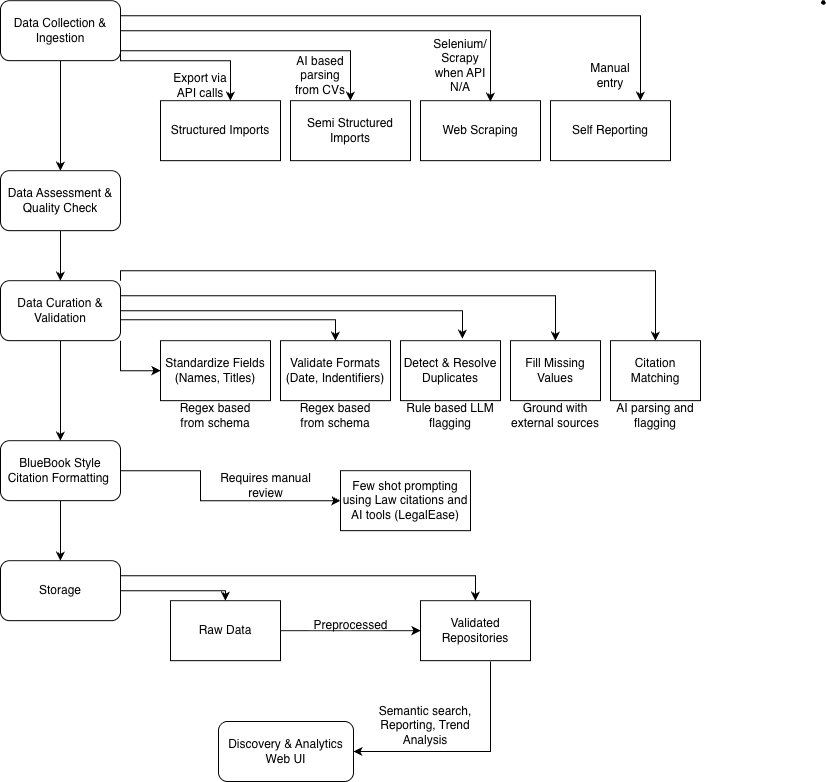

The diagram above was exported from draw.io. Its source (the exported page's mxGraphModel, read from the mxfile embedded in the PNG):
<mxGraphModel dx="1296" dy="780" grid="1" gridSize="10" guides="1" tooltips="1" connect="1" arrows="1" fold="1" page="1" pageScale="1" pageWidth="850" pageHeight="1100" math="0" shadow="0">
  <root>
    <mxCell id="0" />
    <mxCell id="1" parent="0" />
    <mxCell id="cY5yZJhEF04XZRjKsOOi-6" edge="1" parent="1" source="cY5yZJhEF04XZRjKsOOi-3" style="edgeStyle=orthogonalEdgeStyle;rounded=0;orthogonalLoop=1;jettySize=auto;html=1;" target="cY5yZJhEF04XZRjKsOOi-4" value="">
      <mxGeometry relative="1" as="geometry" />
    </mxCell>
    <mxCell id="cY5yZJhEF04XZRjKsOOi-10" edge="1" parent="1" source="cY5yZJhEF04XZRjKsOOi-3" style="edgeStyle=orthogonalEdgeStyle;rounded=0;orthogonalLoop=1;jettySize=auto;html=1;exitX=1;exitY=0.75;exitDx=0;exitDy=0;" target="cY5yZJhEF04XZRjKsOOi-9">
      <mxGeometry relative="1" as="geometry">
        <Array as="points">
          <mxPoint x="320" y="159.16" />
          <mxPoint x="550" y="159.16" />
        </Array>
        <mxPoint x="550" y="199.16" as="targetPoint" />
      </mxGeometry>
    </mxCell>
    <mxCell id="cY5yZJhEF04XZRjKsOOi-15" edge="1" parent="1" source="cY5yZJhEF04XZRjKsOOi-3" style="edgeStyle=orthogonalEdgeStyle;rounded=0;orthogonalLoop=1;jettySize=auto;html=1;exitX=1;exitY=0.25;exitDx=0;exitDy=0;entryX=0.75;entryY=0;entryDx=0;entryDy=0;" target="cY5yZJhEF04XZRjKsOOi-13">
      <mxGeometry relative="1" as="geometry" />
    </mxCell>
    <mxCell id="cY5yZJhEF04XZRjKsOOi-3" parent="1" style="rounded=1;whiteSpace=wrap;html=1;" value="Data Collection &amp;amp; Ingestion" vertex="1">
      <mxGeometry height="60" width="120" x="200" y="109.16" as="geometry" />
    </mxCell>
    <mxCell id="cY5yZJhEF04XZRjKsOOi-25" edge="1" parent="1" source="cY5yZJhEF04XZRjKsOOi-4" style="edgeStyle=orthogonalEdgeStyle;rounded=0;orthogonalLoop=1;jettySize=auto;html=1;" target="cY5yZJhEF04XZRjKsOOi-24" value="">
      <mxGeometry relative="1" as="geometry" />
    </mxCell>
    <mxCell id="cY5yZJhEF04XZRjKsOOi-4" parent="1" style="rounded=1;whiteSpace=wrap;html=1;" value="Data Assessment &amp;amp; Quality Check" vertex="1">
      <mxGeometry height="60" width="120" x="200" y="279.16" as="geometry" />
    </mxCell>
    <mxCell id="cY5yZJhEF04XZRjKsOOi-7" parent="1" style="rounded=0;whiteSpace=wrap;html=1;" value="Structured Imports" vertex="1">
      <mxGeometry height="60" width="120" x="360" y="209.16" as="geometry" />
    </mxCell>
    <mxCell id="cY5yZJhEF04XZRjKsOOi-8" edge="1" parent="1" source="cY5yZJhEF04XZRjKsOOi-3" style="edgeStyle=orthogonalEdgeStyle;rounded=0;orthogonalLoop=1;jettySize=auto;html=1;entryX=0.583;entryY=0;entryDx=0;entryDy=0;entryPerimeter=0;exitX=1;exitY=0.75;exitDx=0;exitDy=0;" target="cY5yZJhEF04XZRjKsOOi-7">
      <mxGeometry relative="1" as="geometry">
        <Array as="points">
          <mxPoint x="320" y="169.16" />
          <mxPoint x="430" y="169.16" />
        </Array>
        <mxPoint x="320" y="169.16" as="sourcePoint" />
      </mxGeometry>
    </mxCell>
    <mxCell id="cY5yZJhEF04XZRjKsOOi-9" parent="1" style="rounded=0;whiteSpace=wrap;html=1;" value="Semi Structured Imports" vertex="1">
      <mxGeometry height="60" width="120" x="490" y="209.16" as="geometry" />
    </mxCell>
    <mxCell id="cY5yZJhEF04XZRjKsOOi-12" parent="1" style="rounded=0;whiteSpace=wrap;html=1;" value="Web Scraping" vertex="1">
      <mxGeometry height="60" width="120" x="620" y="209.16" as="geometry" />
    </mxCell>
    <mxCell id="cY5yZJhEF04XZRjKsOOi-13" parent="1" style="rounded=0;whiteSpace=wrap;html=1;" value="Self Reporting" vertex="1">
      <mxGeometry height="60" width="120" x="750" y="209.16" as="geometry" />
    </mxCell>
    <mxCell id="cY5yZJhEF04XZRjKsOOi-14" edge="1" parent="1" source="cY5yZJhEF04XZRjKsOOi-3" style="edgeStyle=orthogonalEdgeStyle;rounded=0;orthogonalLoop=1;jettySize=auto;html=1;exitX=1;exitY=0.5;exitDx=0;exitDy=0;entryX=0.583;entryY=0.017;entryDx=0;entryDy=0;entryPerimeter=0;" target="cY5yZJhEF04XZRjKsOOi-12">
      <mxGeometry relative="1" as="geometry" />
    </mxCell>
    <mxCell id="cY5yZJhEF04XZRjKsOOi-16" parent="1" style="shape=stencil(fZJLbsMwDERPo+1AIvVdp+k9AsSphbp24Lj53L52taiZ1NpRFJ80JEfx7tIezo0ifZnG4bO55ePUKn5TRLlvmzFPc6R4r3h3GsbmYxy++2M5nw9L5RJ9DdflhXvhUoSzC0X6UTJs4ek3816ALvcrwGgNrQXhIgJvE2kGkgCiRnDbQDDQQQDJwVcAG8AkgJXKfwmyIC+/IERT0QQTRX1w1aZfh0TwodICWOqhiFRbQwI52QBSRb81INlAfUDegeXSDKzfro8eWuoxjCSAOfhz4Sl3XTHx+v7ZtXOqOJ73Pw==);lineShape=1;strokeColor=default;" value="" vertex="1">
      <mxGeometry height="3.7159149456207388" width="3.715870008816637" x="1021.1284069165072" y="109.15565550457359" as="geometry" />
    </mxCell>
    <mxCell id="cY5yZJhEF04XZRjKsOOi-17" parent="1" style="text;html=1;whiteSpace=wrap;strokeColor=none;fillColor=none;align=center;verticalAlign=middle;rounded=0;" value="Export via API calls" vertex="1">
      <mxGeometry height="30" width="60" x="370" y="179.16" as="geometry" />
    </mxCell>
    <mxCell id="cY5yZJhEF04XZRjKsOOi-18" parent="1" style="text;html=1;whiteSpace=wrap;strokeColor=none;fillColor=none;align=center;verticalAlign=middle;rounded=0;" value="AI based parsing from CVs" vertex="1">
      <mxGeometry height="30" width="60" x="490" y="169.16" as="geometry" />
    </mxCell>
    <mxCell id="cY5yZJhEF04XZRjKsOOi-19" parent="1" style="text;html=1;whiteSpace=wrap;strokeColor=none;fillColor=none;align=center;verticalAlign=middle;rounded=0;" value="Selenium/ Scrapy when API N/A" vertex="1">
      <mxGeometry height="30" width="60" x="630" y="159.16" as="geometry" />
    </mxCell>
    <mxCell id="cY5yZJhEF04XZRjKsOOi-21" parent="1" style="text;html=1;whiteSpace=wrap;strokeColor=none;fillColor=none;align=center;verticalAlign=middle;rounded=0;" value="Manual entry" vertex="1">
      <mxGeometry height="30" width="60" x="780" y="169.16" as="geometry" />
    </mxCell>
    <mxCell id="cY5yZJhEF04XZRjKsOOi-32" edge="1" parent="1" source="cY5yZJhEF04XZRjKsOOi-24" style="edgeStyle=orthogonalEdgeStyle;rounded=0;orthogonalLoop=1;jettySize=auto;html=1;exitX=1;exitY=1;exitDx=0;exitDy=0;entryX=0;entryY=0.5;entryDx=0;entryDy=0;" target="cY5yZJhEF04XZRjKsOOi-26">
      <mxGeometry relative="1" as="geometry" />
    </mxCell>
    <mxCell id="cY5yZJhEF04XZRjKsOOi-33" edge="1" parent="1" source="cY5yZJhEF04XZRjKsOOi-24" style="edgeStyle=orthogonalEdgeStyle;rounded=0;orthogonalLoop=1;jettySize=auto;html=1;exitX=0.975;exitY=0.65;exitDx=0;exitDy=0;entryX=0.5;entryY=0;entryDx=0;entryDy=0;exitPerimeter=0;" target="cY5yZJhEF04XZRjKsOOi-27">
      <mxGeometry relative="1" as="geometry" />
    </mxCell>
    <mxCell id="cY5yZJhEF04XZRjKsOOi-35" edge="1" parent="1" source="cY5yZJhEF04XZRjKsOOi-24" style="edgeStyle=orthogonalEdgeStyle;rounded=0;orthogonalLoop=1;jettySize=auto;html=1;exitX=1;exitY=0.25;exitDx=0;exitDy=0;entryX=0.5;entryY=0;entryDx=0;entryDy=0;" target="cY5yZJhEF04XZRjKsOOi-29">
      <mxGeometry relative="1" as="geometry" />
    </mxCell>
    <mxCell id="cY5yZJhEF04XZRjKsOOi-36" edge="1" parent="1" source="cY5yZJhEF04XZRjKsOOi-24" style="edgeStyle=orthogonalEdgeStyle;rounded=0;orthogonalLoop=1;jettySize=auto;html=1;exitX=1;exitY=0;exitDx=0;exitDy=0;entryX=0.5;entryY=0;entryDx=0;entryDy=0;" target="cY5yZJhEF04XZRjKsOOi-30">
      <mxGeometry relative="1" as="geometry">
        <Array as="points">
          <mxPoint x="320" y="379.16" />
          <mxPoint x="855" y="379.16" />
        </Array>
      </mxGeometry>
    </mxCell>
    <mxCell id="cY5yZJhEF04XZRjKsOOi-43" edge="1" parent="1" source="cY5yZJhEF04XZRjKsOOi-24" style="edgeStyle=orthogonalEdgeStyle;rounded=0;orthogonalLoop=1;jettySize=auto;html=1;" target="cY5yZJhEF04XZRjKsOOi-42" value="">
      <mxGeometry relative="1" as="geometry" />
    </mxCell>
    <mxCell id="cY5yZJhEF04XZRjKsOOi-24" parent="1" style="rounded=1;whiteSpace=wrap;html=1;" value="Data Curation &amp;amp; Validation" vertex="1">
      <mxGeometry height="60" width="120" x="200" y="389.16" as="geometry" />
    </mxCell>
    <mxCell id="cY5yZJhEF04XZRjKsOOi-26" parent="1" style="rounded=0;whiteSpace=wrap;html=1;" value="Standardize Fields (Names, Titles)" vertex="1">
      <mxGeometry height="60" width="110" x="360" y="449.16" as="geometry" />
    </mxCell>
    <mxCell id="cY5yZJhEF04XZRjKsOOi-27" parent="1" style="rounded=0;whiteSpace=wrap;html=1;" value="Validate Formats (Date, Indentifiers)" vertex="1">
      <mxGeometry height="60" width="110" x="480" y="449.16" as="geometry" />
    </mxCell>
    <mxCell id="cY5yZJhEF04XZRjKsOOi-28" parent="1" style="rounded=0;whiteSpace=wrap;html=1;" value="Detect &amp;amp; Resolve Duplicates" vertex="1">
      <mxGeometry height="60" width="100" x="600" y="449.16" as="geometry" />
    </mxCell>
    <mxCell id="cY5yZJhEF04XZRjKsOOi-29" parent="1" style="rounded=0;whiteSpace=wrap;html=1;" value="Fill Missing Values" vertex="1">
      <mxGeometry height="60" width="90" x="710" y="449.16" as="geometry" />
    </mxCell>
    <mxCell id="cY5yZJhEF04XZRjKsOOi-30" parent="1" style="rounded=0;whiteSpace=wrap;html=1;" value="Citation Matching" vertex="1">
      <mxGeometry height="60" width="90" x="810" y="449.16" as="geometry" />
    </mxCell>
    <mxCell id="cY5yZJhEF04XZRjKsOOi-31" parent="1" style="rounded=0;whiteSpace=wrap;html=1;" value="Few shot prompting using Law citations and AI tools (LegalEase)" vertex="1">
      <mxGeometry height="60" width="130" x="540" y="579.16" as="geometry" />
    </mxCell>
    <mxCell id="cY5yZJhEF04XZRjKsOOi-34" edge="1" parent="1" source="cY5yZJhEF04XZRjKsOOi-24" style="edgeStyle=orthogonalEdgeStyle;rounded=0;orthogonalLoop=1;jettySize=auto;html=1;exitX=1;exitY=0.5;exitDx=0;exitDy=0;entryX=0.62;entryY=-0.033;entryDx=0;entryDy=0;entryPerimeter=0;" target="cY5yZJhEF04XZRjKsOOi-28">
      <mxGeometry relative="1" as="geometry">
        <Array as="points">
          <mxPoint x="662" y="419.16" />
        </Array>
      </mxGeometry>
    </mxCell>
    <mxCell id="cY5yZJhEF04XZRjKsOOi-37" parent="1" style="text;html=1;whiteSpace=wrap;strokeColor=none;fillColor=none;align=center;verticalAlign=middle;rounded=0;" value="Regex based from schema" vertex="1">
      <mxGeometry height="30" width="90" x="370" y="509.16" as="geometry" />
    </mxCell>
    <mxCell id="cY5yZJhEF04XZRjKsOOi-38" parent="1" style="text;html=1;whiteSpace=wrap;strokeColor=none;fillColor=none;align=center;verticalAlign=middle;rounded=0;" value="Regex based from schema" vertex="1">
      <mxGeometry height="30" width="90" x="490" y="509.16" as="geometry" />
    </mxCell>
    <mxCell id="cY5yZJhEF04XZRjKsOOi-39" parent="1" style="text;html=1;whiteSpace=wrap;strokeColor=none;fillColor=none;align=center;verticalAlign=middle;rounded=0;" value="Rule based LLM flagging" vertex="1">
      <mxGeometry height="30" width="90" x="605" y="509.16" as="geometry" />
    </mxCell>
    <mxCell id="cY5yZJhEF04XZRjKsOOi-40" parent="1" style="text;html=1;whiteSpace=wrap;strokeColor=none;fillColor=none;align=center;verticalAlign=middle;rounded=0;" value="Ground with external sources" vertex="1">
      <mxGeometry height="30" width="100" x="705" y="509.16" as="geometry" />
    </mxCell>
    <mxCell id="cY5yZJhEF04XZRjKsOOi-41" parent="1" style="text;html=1;whiteSpace=wrap;strokeColor=none;fillColor=none;align=center;verticalAlign=middle;rounded=0;" value="AI parsing and flagging" vertex="1">
      <mxGeometry height="30" width="90" x="810" y="509.16" as="geometry" />
    </mxCell>
    <mxCell id="cY5yZJhEF04XZRjKsOOi-44" edge="1" parent="1" source="cY5yZJhEF04XZRjKsOOi-42" style="edgeStyle=orthogonalEdgeStyle;rounded=0;orthogonalLoop=1;jettySize=auto;html=1;" target="cY5yZJhEF04XZRjKsOOi-31" value="">
      <mxGeometry relative="1" as="geometry">
        <Array as="points">
          <mxPoint x="400" y="579.16" />
          <mxPoint x="400" y="609.16" />
        </Array>
      </mxGeometry>
    </mxCell>
    <mxCell id="cY5yZJhEF04XZRjKsOOi-47" edge="1" parent="1" source="cY5yZJhEF04XZRjKsOOi-42" style="edgeStyle=orthogonalEdgeStyle;rounded=0;orthogonalLoop=1;jettySize=auto;html=1;" target="cY5yZJhEF04XZRjKsOOi-46" value="">
      <mxGeometry relative="1" as="geometry" />
    </mxCell>
    <mxCell id="cY5yZJhEF04XZRjKsOOi-42" parent="1" style="rounded=1;whiteSpace=wrap;html=1;" value="BlueBook Style Citation Formatting&amp;nbsp;" vertex="1">
      <mxGeometry height="60" width="120" x="200" y="549.16" as="geometry" />
    </mxCell>
    <mxCell id="cY5yZJhEF04XZRjKsOOi-45" parent="1" style="text;html=1;whiteSpace=wrap;strokeColor=none;fillColor=none;align=center;verticalAlign=middle;rounded=0;" value="Requires manual review" vertex="1">
      <mxGeometry height="30" width="95" x="418" y="579.16" as="geometry" />
    </mxCell>
    <mxCell id="cY5yZJhEF04XZRjKsOOi-50" edge="1" parent="1" source="cY5yZJhEF04XZRjKsOOi-46" style="edgeStyle=orthogonalEdgeStyle;rounded=0;orthogonalLoop=1;jettySize=auto;html=1;exitX=0.992;exitY=0.383;exitDx=0;exitDy=0;entryX=0.5;entryY=0;entryDx=0;entryDy=0;exitPerimeter=0;" target="cY5yZJhEF04XZRjKsOOi-48">
      <mxGeometry relative="1" as="geometry">
        <Array as="points">
          <mxPoint x="319" y="699.16" />
          <mxPoint x="425" y="699.16" />
        </Array>
      </mxGeometry>
    </mxCell>
    <mxCell id="cY5yZJhEF04XZRjKsOOi-51" edge="1" parent="1" source="cY5yZJhEF04XZRjKsOOi-46" style="edgeStyle=orthogonalEdgeStyle;rounded=0;orthogonalLoop=1;jettySize=auto;html=1;exitX=1;exitY=0.25;exitDx=0;exitDy=0;entryX=0.5;entryY=0;entryDx=0;entryDy=0;" target="cY5yZJhEF04XZRjKsOOi-49">
      <mxGeometry relative="1" as="geometry" />
    </mxCell>
    <mxCell id="cY5yZJhEF04XZRjKsOOi-46" parent="1" style="rounded=1;whiteSpace=wrap;html=1;" value="Storage" vertex="1">
      <mxGeometry height="60" width="120" x="200" y="669.16" as="geometry" />
    </mxCell>
    <mxCell id="cY5yZJhEF04XZRjKsOOi-52" edge="1" parent="1" source="cY5yZJhEF04XZRjKsOOi-48" style="edgeStyle=orthogonalEdgeStyle;rounded=0;orthogonalLoop=1;jettySize=auto;html=1;">
      <mxGeometry relative="1" as="geometry">
        <mxPoint x="620" y="739.16" as="targetPoint" />
      </mxGeometry>
    </mxCell>
    <mxCell id="cY5yZJhEF04XZRjKsOOi-48" parent="1" style="rounded=0;whiteSpace=wrap;html=1;" value="Raw Data" vertex="1">
      <mxGeometry height="60" width="110" x="370" y="709.16" as="geometry" />
    </mxCell>
    <mxCell id="cY5yZJhEF04XZRjKsOOi-57" edge="1" parent="1" style="edgeStyle=orthogonalEdgeStyle;rounded=0;orthogonalLoop=1;jettySize=auto;html=1;entryX=1;entryY=0.5;entryDx=0;entryDy=0;" target="cY5yZJhEF04XZRjKsOOi-55" value="">
      <mxGeometry relative="1" as="geometry">
        <Array as="points">
          <mxPoint x="690" y="860" />
        </Array>
        <mxPoint x="690" y="770" as="sourcePoint" />
        <mxPoint x="565" y="859.16" as="targetPoint" />
      </mxGeometry>
    </mxCell>
    <mxCell id="cY5yZJhEF04XZRjKsOOi-49" parent="1" style="rounded=0;whiteSpace=wrap;html=1;" value="Validated Repositories" vertex="1">
      <mxGeometry height="60" width="110" x="620" y="709.16" as="geometry" />
    </mxCell>
    <mxCell id="cY5yZJhEF04XZRjKsOOi-53" parent="1" style="text;html=1;whiteSpace=wrap;strokeColor=none;fillColor=none;align=center;verticalAlign=middle;rounded=0;" value="Preprocessed" vertex="1">
      <mxGeometry height="30" width="95" x="502.5" y="719.16" as="geometry" />
    </mxCell>
    <mxCell id="cY5yZJhEF04XZRjKsOOi-55" parent="1" style="rounded=1;whiteSpace=wrap;html=1;" value="Discovery &amp;amp; Analytics&lt;div&gt;Web UI&lt;/div&gt;" vertex="1">
      <mxGeometry height="60" width="135" x="418" y="830" as="geometry" />
    </mxCell>
    <mxCell id="cY5yZJhEF04XZRjKsOOi-59" parent="1" style="text;html=1;whiteSpace=wrap;strokeColor=none;fillColor=none;align=center;verticalAlign=middle;rounded=0;" value="Semantic search, Reporting, Trend Analysis" vertex="1">
      <mxGeometry height="30" width="130" x="560" y="819.16" as="geometry" />
    </mxCell>
  </root>
</mxGraphModel>